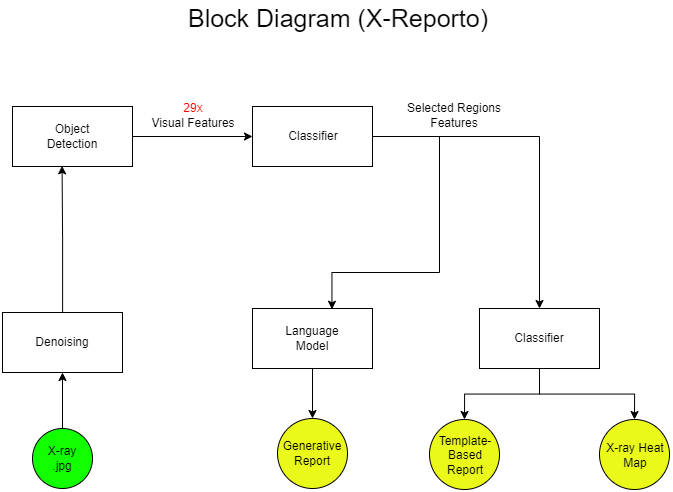

The diagram above was exported from draw.io. Its source (the exported page's mxGraphModel, read from the mxfile embedded in the PNG):
<mxGraphModel dx="1764" dy="982" grid="1" gridSize="10" guides="1" tooltips="1" connect="1" arrows="1" fold="1" page="1" pageScale="1" pageWidth="827" pageHeight="1169" math="0" shadow="0">
  <root>
    <mxCell id="0" />
    <mxCell id="1" parent="0" />
    <mxCell id="6FWp3hAzby7Z6-JiD_Tj-1" value="&lt;font style=&quot;font-size: 25px;&quot;&gt;Block Diagram (X-Reporto)&lt;/font&gt;" style="text;html=1;strokeColor=none;fillColor=none;align=center;verticalAlign=middle;whiteSpace=wrap;rounded=0;strokeWidth=9;" parent="1" vertex="1">
      <mxGeometry x="219" y="150" width="400" height="30" as="geometry" />
    </mxCell>
    <mxCell id="6FWp3hAzby7Z6-JiD_Tj-2" value="" style="rounded=0;whiteSpace=wrap;html=1;movable=1;resizable=1;rotatable=1;deletable=1;editable=1;locked=0;connectable=1;" parent="1" vertex="1">
      <mxGeometry x="83" y="460" width="120" height="60" as="geometry" />
    </mxCell>
    <mxCell id="6FWp3hAzby7Z6-JiD_Tj-3" value="Denoising" style="text;html=1;strokeColor=none;fillColor=none;align=center;verticalAlign=middle;whiteSpace=wrap;rounded=0;movable=1;resizable=1;rotatable=1;deletable=1;editable=1;locked=0;connectable=1;" parent="1" vertex="1">
      <mxGeometry x="113" y="475" width="60" height="30" as="geometry" />
    </mxCell>
    <mxCell id="6FWp3hAzby7Z6-JiD_Tj-16" style="edgeStyle=orthogonalEdgeStyle;rounded=0;orthogonalLoop=1;jettySize=auto;html=1;entryX=0;entryY=0.5;entryDx=0;entryDy=0;" parent="1" source="6FWp3hAzby7Z6-JiD_Tj-4" target="6FWp3hAzby7Z6-JiD_Tj-6" edge="1">
      <mxGeometry relative="1" as="geometry" />
    </mxCell>
    <mxCell id="6FWp3hAzby7Z6-JiD_Tj-4" value="" style="rounded=0;whiteSpace=wrap;html=1;movable=1;resizable=1;rotatable=1;deletable=1;editable=1;locked=0;connectable=1;" parent="1" vertex="1">
      <mxGeometry x="93" y="254" width="120" height="60" as="geometry" />
    </mxCell>
    <mxCell id="6FWp3hAzby7Z6-JiD_Tj-5" value="Object Detection" style="text;html=1;strokeColor=none;fillColor=none;align=center;verticalAlign=middle;whiteSpace=wrap;rounded=0;movable=1;resizable=1;rotatable=1;deletable=1;editable=1;locked=0;connectable=1;" parent="1" vertex="1">
      <mxGeometry x="123" y="269" width="60" height="30" as="geometry" />
    </mxCell>
    <mxCell id="Z3eNRCkpByBjQZusjKv7-8" style="edgeStyle=orthogonalEdgeStyle;rounded=0;orthogonalLoop=1;jettySize=auto;html=1;entryX=0.5;entryY=0;entryDx=0;entryDy=0;" edge="1" parent="1" source="6FWp3hAzby7Z6-JiD_Tj-6" target="6FWp3hAzby7Z6-JiD_Tj-8">
      <mxGeometry relative="1" as="geometry" />
    </mxCell>
    <mxCell id="6FWp3hAzby7Z6-JiD_Tj-6" value="" style="rounded=0;whiteSpace=wrap;html=1;fontStyle=0" parent="1" vertex="1">
      <mxGeometry x="333" y="254" width="120" height="60" as="geometry" />
    </mxCell>
    <mxCell id="6FWp3hAzby7Z6-JiD_Tj-7" value="Classifier" style="text;html=1;strokeColor=none;fillColor=none;align=center;verticalAlign=middle;whiteSpace=wrap;rounded=0;fontStyle=0" parent="1" vertex="1">
      <mxGeometry x="364" y="269" width="60" height="30" as="geometry" />
    </mxCell>
    <mxCell id="Z3eNRCkpByBjQZusjKv7-6" style="edgeStyle=orthogonalEdgeStyle;rounded=0;orthogonalLoop=1;jettySize=auto;html=1;entryX=0.5;entryY=0;entryDx=0;entryDy=0;" edge="1" parent="1" source="6FWp3hAzby7Z6-JiD_Tj-8" target="Z3eNRCkpByBjQZusjKv7-1">
      <mxGeometry relative="1" as="geometry" />
    </mxCell>
    <mxCell id="Z3eNRCkpByBjQZusjKv7-7" style="edgeStyle=orthogonalEdgeStyle;rounded=0;orthogonalLoop=1;jettySize=auto;html=1;entryX=0.5;entryY=0;entryDx=0;entryDy=0;" edge="1" parent="1" source="6FWp3hAzby7Z6-JiD_Tj-8" target="6FWp3hAzby7Z6-JiD_Tj-24">
      <mxGeometry relative="1" as="geometry" />
    </mxCell>
    <mxCell id="6FWp3hAzby7Z6-JiD_Tj-8" value="" style="rounded=0;whiteSpace=wrap;html=1;" parent="1" vertex="1">
      <mxGeometry x="560" y="456" width="120" height="60" as="geometry" />
    </mxCell>
    <mxCell id="6FWp3hAzby7Z6-JiD_Tj-9" value="Classifier" style="text;html=1;strokeColor=none;fillColor=none;align=center;verticalAlign=middle;whiteSpace=wrap;rounded=0;" parent="1" vertex="1">
      <mxGeometry x="590" y="471" width="60" height="30" as="geometry" />
    </mxCell>
    <mxCell id="6FWp3hAzby7Z6-JiD_Tj-37" style="edgeStyle=orthogonalEdgeStyle;rounded=0;orthogonalLoop=1;jettySize=auto;html=1;entryX=0.5;entryY=0;entryDx=0;entryDy=0;" parent="1" source="6FWp3hAzby7Z6-JiD_Tj-13" target="6FWp3hAzby7Z6-JiD_Tj-26" edge="1">
      <mxGeometry relative="1" as="geometry" />
    </mxCell>
    <mxCell id="6FWp3hAzby7Z6-JiD_Tj-13" value="" style="rounded=0;whiteSpace=wrap;html=1;" parent="1" vertex="1">
      <mxGeometry x="333" y="456" width="120" height="60" as="geometry" />
    </mxCell>
    <mxCell id="6FWp3hAzby7Z6-JiD_Tj-14" value="Language Model" style="text;html=1;strokeColor=none;fillColor=none;align=center;verticalAlign=middle;whiteSpace=wrap;rounded=0;" parent="1" vertex="1">
      <mxGeometry x="358" y="471" width="70" height="30" as="geometry" />
    </mxCell>
    <mxCell id="6FWp3hAzby7Z6-JiD_Tj-42" style="edgeStyle=orthogonalEdgeStyle;rounded=0;orthogonalLoop=1;jettySize=auto;html=1;entryX=0.5;entryY=1;entryDx=0;entryDy=0;" parent="1" source="6FWp3hAzby7Z6-JiD_Tj-19" target="6FWp3hAzby7Z6-JiD_Tj-2" edge="1">
      <mxGeometry relative="1" as="geometry" />
    </mxCell>
    <mxCell id="6FWp3hAzby7Z6-JiD_Tj-19" value="" style="ellipse;whiteSpace=wrap;html=1;aspect=fixed;fillColor=#11ff00;" parent="1" vertex="1">
      <mxGeometry x="113" y="576" width="60" height="60" as="geometry" />
    </mxCell>
    <mxCell id="6FWp3hAzby7Z6-JiD_Tj-20" value="X-ray&lt;br&gt;.jpg" style="text;html=1;strokeColor=none;fillColor=none;align=center;verticalAlign=middle;whiteSpace=wrap;rounded=0;movable=1;resizable=1;rotatable=1;deletable=1;editable=1;locked=0;connectable=1;" parent="1" vertex="1">
      <mxGeometry x="113" y="591" width="60" height="30" as="geometry" />
    </mxCell>
    <mxCell id="6FWp3hAzby7Z6-JiD_Tj-22" value="&lt;font color=&quot;#ff0000&quot;&gt;29x&lt;/font&gt;&lt;br&gt;Visual Features" style="text;html=1;strokeColor=none;fillColor=none;align=center;verticalAlign=middle;whiteSpace=wrap;rounded=0;" parent="1" vertex="1">
      <mxGeometry x="219" y="248" width="110" height="30" as="geometry" />
    </mxCell>
    <mxCell id="6FWp3hAzby7Z6-JiD_Tj-23" value="Selected Regions&lt;br&gt;Features" style="text;html=1;strokeColor=none;fillColor=none;align=center;verticalAlign=middle;whiteSpace=wrap;rounded=0;" parent="1" vertex="1">
      <mxGeometry x="480" y="248" width="110" height="30" as="geometry" />
    </mxCell>
    <mxCell id="6FWp3hAzby7Z6-JiD_Tj-24" value="" style="ellipse;whiteSpace=wrap;html=1;aspect=fixed;fillColor=#eaf91a;" parent="1" vertex="1">
      <mxGeometry x="680" y="567" width="70" height="70" as="geometry" />
    </mxCell>
    <mxCell id="6FWp3hAzby7Z6-JiD_Tj-25" value="X-ray Heat Map" style="text;html=1;strokeColor=none;fillColor=none;align=center;verticalAlign=middle;whiteSpace=wrap;rounded=0;movable=1;resizable=1;rotatable=1;deletable=1;editable=1;locked=0;connectable=1;" parent="1" vertex="1">
      <mxGeometry x="686" y="583" width="60" height="40" as="geometry" />
    </mxCell>
    <mxCell id="6FWp3hAzby7Z6-JiD_Tj-26" value="" style="ellipse;whiteSpace=wrap;html=1;aspect=fixed;fillColor=#eaf91a;" parent="1" vertex="1">
      <mxGeometry x="358" y="566" width="70" height="70" as="geometry" />
    </mxCell>
    <mxCell id="6FWp3hAzby7Z6-JiD_Tj-27" value="Generative Report" style="text;html=1;strokeColor=none;fillColor=none;align=center;verticalAlign=middle;whiteSpace=wrap;rounded=0;movable=1;resizable=1;rotatable=1;deletable=1;editable=1;locked=0;connectable=1;" parent="1" vertex="1">
      <mxGeometry x="363" y="586" width="60" height="30" as="geometry" />
    </mxCell>
    <mxCell id="6FWp3hAzby7Z6-JiD_Tj-36" style="edgeStyle=orthogonalEdgeStyle;rounded=0;orthogonalLoop=1;jettySize=auto;html=1;entryX=0.662;entryY=0.013;entryDx=0;entryDy=0;entryPerimeter=0;" parent="1" source="6FWp3hAzby7Z6-JiD_Tj-6" target="6FWp3hAzby7Z6-JiD_Tj-13" edge="1">
      <mxGeometry relative="1" as="geometry">
        <Array as="points">
          <mxPoint x="520" y="284" />
          <mxPoint x="520" y="420" />
          <mxPoint x="412" y="420" />
        </Array>
      </mxGeometry>
    </mxCell>
    <mxCell id="6FWp3hAzby7Z6-JiD_Tj-43" style="edgeStyle=orthogonalEdgeStyle;rounded=0;orthogonalLoop=1;jettySize=auto;html=1;entryX=0.413;entryY=0.989;entryDx=0;entryDy=0;entryPerimeter=0;" parent="1" source="6FWp3hAzby7Z6-JiD_Tj-2" target="6FWp3hAzby7Z6-JiD_Tj-4" edge="1">
      <mxGeometry relative="1" as="geometry" />
    </mxCell>
    <mxCell id="Z3eNRCkpByBjQZusjKv7-1" value="" style="ellipse;whiteSpace=wrap;html=1;aspect=fixed;fillColor=#eaf91a;" vertex="1" parent="1">
      <mxGeometry x="510" y="567" width="70" height="70" as="geometry" />
    </mxCell>
    <mxCell id="Z3eNRCkpByBjQZusjKv7-2" value="Template-Based Report" style="text;html=1;strokeColor=none;fillColor=none;align=center;verticalAlign=middle;whiteSpace=wrap;rounded=0;movable=1;resizable=1;rotatable=1;deletable=1;editable=1;locked=0;connectable=1;" vertex="1" parent="1">
      <mxGeometry x="516" y="583" width="60" height="40" as="geometry" />
    </mxCell>
  </root>
</mxGraphModel>